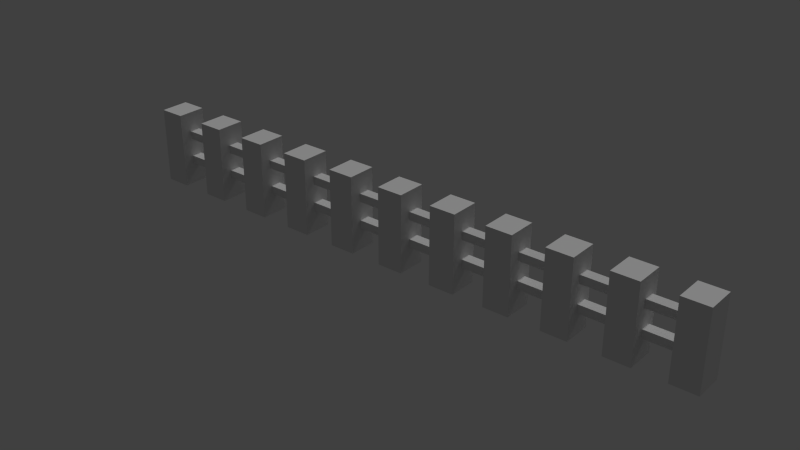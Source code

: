 # Source: Fence.blend  (saved by Blender 2.75.0; exported with 4.5.12 LTS)
import bpy
from mathutils import Matrix  # noqa: F401  (used for matrix-valued properties, if any)

bpy.ops.wm.read_factory_settings(use_empty=True)
scene = bpy.context.scene
scene.name = 'Scene'

# ---- collections
col_collection_1 = bpy.data.collections.new('Collection 1'); scene.collection.children.link(col_collection_1)

# ---- materials (node trees are filled in below, after node groups)
mat_material = bpy.data.materials.new('Material')
mat_material.alpha_threshold = 0.0
mat_material.use_transparent_shadow = False
mat_material.roughness = 0.5

# ---- material node trees

# ---- world
world_world = bpy.data.worlds.new('World'); scene.world = world_world
world_world.color = (0.05088, 0.05088, 0.05088)
world_world.use_sun_shadow = False
world_world.sun_shadow_jitter_overblur = 0.0
world_world.cycles.sampling_method = 'MANUAL'
world_world.cycles.sample_map_resolution = 256

# ---- lights
light_point = bpy.data.lights.new('Point', 'SUN')
light_point.transmission_factor = 0.0
light_point.angle = 0.1993
light_point.energy = 1.0
light_point.shadow_buffer_clip_start = 0.5
light_point.shadow_soft_size = 0.1
light_point.shadow_cascade_max_distance = 1000.0
light_point.cycles.use_multiple_importance_sampling = False

# ---- meshes
me_untitled_002 = bpy.data.meshes.new('Untitled.002')
me_untitled_002.from_pydata([(1.804, 1.382, 0.01353), (1.804, 1.382, -0.03517), (-1.776, 1.382, 0.01353), (-1.776, 1.382, -0.03517), (1.804, 0.9991, 0.01353), (1.804, 0.9991, -0.03517), (-1.776, 0.9991, -0.03517), (-1.776, 0.9991, 0.01353), (1.804, 2.632, 0.01353), (1.804, 2.632, -0.03517), (-1.776, 2.632, 0.01353), (-1.776, 2.632, -0.03517), (1.804, 2.249, 0.01353), (1.804, 2.249, -0.03517), (-1.776, 2.249, -0.03517), (-1.776, 2.249, 0.01353), (-0.07871, 3.563, -0.06665), (0.08171, 3.563, -0.06665), (-0.07871, -0.001767, -0.06665), (0.08171, -0.001767, -0.06665), (-0.07871, 3.563, 0.06665), (0.08171, 3.563, 0.06665), (0.08171, -0.001767, 0.06665), (-0.07871, -0.001767, 0.06665), (0.2768, 3.563, -0.06665), (0.4373, 3.563, -0.06665), (0.2768, -0.001767, -0.06665), (0.4373, -0.001767, -0.06665), (0.2768, 3.563, 0.06665), (0.4373, 3.563, 0.06665), (0.4373, -0.001767, 0.06665), (0.2768, -0.001767, 0.06665), (0.6324, 3.563, -0.06665), (0.7928, 3.563, -0.06665), (0.6324, -0.001767, -0.06665), (0.7928, -0.001767, -0.06665), (0.6324, 3.563, 0.06665), (0.7928, 3.563, 0.06665), (0.7928, -0.001767, 0.06665), (0.6324, -0.001767, 0.06665), (0.988, 3.563, -0.06665), (1.148, 3.563, -0.06665), (0.988, -0.001767, -0.06665), (1.148, -0.001767, -0.06665), (0.988, 3.563, 0.06665), (1.148, 3.563, 0.06665), (1.148, -0.001767, 0.06665), (0.988, -0.001767, 0.06665), (1.344, 3.563, -0.06665), (1.504, 3.563, -0.06665), (1.344, -0.001767, -0.06665), (1.504, -0.001767, -0.06665), (1.344, 3.563, 0.06665), (1.504, 3.563, 0.06665), (1.504, -0.001767, 0.06665), (1.344, -0.001767, 0.06665), (1.699, 3.563, -0.06665), (1.859, 3.563, -0.06665), (1.699, -0.001767, -0.06665), (1.859, -0.001767, -0.06665), (1.699, 3.563, 0.06665), (1.859, 3.563, 0.06665), (1.859, -0.001767, 0.06665), (1.699, -0.001767, 0.06665), (-0.4343, 3.563, -0.06665), (-0.2738, 3.563, -0.06665), (-0.4343, -0.001767, -0.06665), (-0.2738, -0.001767, -0.06665), (-0.4343, 3.563, 0.06665), (-0.2738, 3.563, 0.06665), (-0.2738, -0.001767, 0.06665), (-0.4343, -0.001767, 0.06665), (-0.7898, 3.563, -0.06665), (-0.6294, 3.563, -0.06665), (-0.7898, -0.001767, -0.06665), (-0.6294, -0.001767, -0.06665), (-0.7898, 3.563, 0.06665), (-0.6294, 3.563, 0.06665), (-0.6294, -0.001767, 0.06665), (-0.7898, -0.001767, 0.06665), (-1.145, 3.563, -0.06665), (-0.985, 3.563, -0.06665), (-1.145, -0.001767, -0.06665), (-0.985, -0.001767, -0.06665), (-1.145, 3.563, 0.06665), (-0.985, 3.563, 0.06665), (-0.985, -0.001767, 0.06665), (-1.145, -0.001767, 0.06665), (-1.501, 3.563, -0.06665), (-1.341, 3.563, -0.06665), (-1.501, -0.001767, -0.06665), (-1.341, -0.001767, -0.06665), (-1.501, 3.563, 0.06665), (-1.341, 3.563, 0.06665), (-1.341, -0.001767, 0.06665), (-1.501, -0.001767, 0.06665), (-1.856, 3.563, -0.06665), (-1.696, 3.563, -0.06665), (-1.856, -0.001767, -0.06665), (-1.696, -0.001767, -0.06665), (-1.856, 3.563, 0.06665), (-1.696, 3.563, 0.06665), (-1.696, -0.001767, 0.06665), (-1.856, -0.001767, 0.06665)], [], [(4, 7, 6, 5), (0, 1, 3, 2), (1, 5, 6, 3), (2, 7, 4, 0), (12, 15, 14, 13), (8, 9, 11, 10), (9, 13, 14, 11), (10, 15, 12, 8), (20, 23, 22, 21), (16, 17, 19, 18), (17, 21, 22, 19), (18, 23, 20, 16), (17, 16, 20, 21), (28, 31, 30, 29), (24, 25, 27, 26), (25, 29, 30, 27), (26, 31, 28, 24), (25, 24, 28, 29), (36, 39, 38, 37), (32, 33, 35, 34), (33, 37, 38, 35), (34, 39, 36, 32), (33, 32, 36, 37), (44, 47, 46, 45), (40, 41, 43, 42), (41, 45, 46, 43), (42, 47, 44, 40), (41, 40, 44, 45), (52, 55, 54, 53), (48, 49, 51, 50), (49, 53, 54, 51), (50, 55, 52, 48), (49, 48, 52, 53), (60, 63, 62, 61), (56, 57, 59, 58), (57, 61, 62, 59), (58, 63, 60, 56), (57, 56, 60, 61), (68, 71, 70, 69), (64, 65, 67, 66), (65, 69, 70, 67), (66, 71, 68, 64), (65, 64, 68, 69), (76, 79, 78, 77), (72, 73, 75, 74), (73, 77, 78, 75), (74, 79, 76, 72), (73, 72, 76, 77), (84, 87, 86, 85), (80, 81, 83, 82), (81, 85, 86, 83), (82, 87, 84, 80), (81, 80, 84, 85), (92, 95, 94, 93), (88, 89, 91, 90), (89, 93, 94, 91), (90, 95, 92, 88), (89, 88, 92, 93), (100, 103, 102, 101), (96, 97, 99, 98), (97, 101, 102, 99), (98, 103, 100, 96), (97, 96, 100, 101)])
me_untitled_002.polygons.foreach_set('use_smooth', [True] * 63)
_k = set([(0, 2), (1, 3), (4, 7), (5, 6), (8, 10), (9, 11), (12, 15), (13, 14), (16, 17), (16, 18), (16, 20), (17, 19), (17, 21), (20, 21), (20, 23), (21, 22), (24, 25), (24, 26), (24, 28), (25, 27), (25, 29), (28, 29), (28, 31), (29, 30), (32, 33), (32, 34), (32, 36), (33, 35), (33, 37), (36, 37), (36, 39), (37, 38), (40, 41), (40, 42), (40, 44), (41, 43), (41, 45), (44, 45), (44, 47), (45, 46), (48, 49), (48, 50), (48, 52), (49, 51), (49, 53), (52, 53), (52, 55), (53, 54), (56, 57), (56, 58), (56, 60), (57, 59), (57, 61), (60, 61), (60, 63), (61, 62), (64, 65), (64, 66), (64, 68), (65, 67), (65, 69), (68, 69), (68, 71), (69, 70), (72, 73), (72, 74), (72, 76), (73, 75), (73, 77), (76, 77), (76, 79), (77, 78), (80, 81), (80, 82), (80, 84), (81, 83), (81, 85), (84, 85), (84, 87), (85, 86), (88, 89), (88, 90), (88, 92), (89, 91), (89, 93), (92, 93), (92, 95), (93, 94), (96, 97), (96, 98), (96, 100), (97, 99), (97, 101), (100, 101), (100, 103), (101, 102)])
me_untitled_002.attributes.new('sharp_edge', 'BOOLEAN', 'EDGE').data.foreach_set('value', [ (min(e.vertices), max(e.vertices)) in _k for e in me_untitled_002.edges])
_uv = me_untitled_002.uv_layers.new(name='map1')
_uv.uv.foreach_set('vector', [1.0, 0.0, 0.0, 0.0, 0.0, 1.0, 1.0, 1.0, 1.0, 0.0, 1.0, 1.0, 0.0, 1.0, 0.0, 0.0, 1.0, 1.0, 1.0, 1.0, 0.0, 1.0, 0.0, 1.0, 0.0, 0.0, 0.0, 0.0, 1.0, 0.0, 1.0, 0.0, 1.0, 0.0, 0.0, 0.0, 0.0, 1.0, 1.0, 1.0, 1.0, 0.0, 1.0, 1.0, 0.0, 1.0, 0.0, 0.0, 1.0, 1.0, 1.0, 1.0, 0.0, 1.0, 0.0, 1.0, 0.0, 0.0, 0.0, 0.0, 1.0, 0.0, 1.0, 0.0, 0.5625, 0.0, 0.557, 0.1348, 0.5855, 0.1348, 0.6224, 0.0, 0.5625, 1.0, 0.6224, 1.0, 0.5855, 0.6111, 0.557, 0.6111, 0.6224, 1.0, 0.6224, 0.0, 0.5855, 0.1348, 0.5855, 0.6111, 0.557, 0.6111, 0.557, 0.1348, 0.5625, 0.0, 0.5625, 1.0, 0.6224, 1.0, 0.5625, 1.0, 0.5625, 0.0, 0.6224, 0.0, 0.5625, 0.0, 0.557, 0.1348, 0.5855, 0.1348, 0.6224, 0.0, 0.5625, 1.0, 0.6224, 1.0, 0.5855, 0.6111, 0.557, 0.6111, 0.6224, 1.0, 0.6224, 0.0, 0.5855, 0.1348, 0.5855, 0.6111, 0.557, 0.6111, 0.557, 0.1348, 0.5625, 0.0, 0.5625, 1.0, 0.6224, 1.0, 0.5625, 1.0, 0.5625, 0.0, 0.6224, 0.0, 0.5625, 0.0, 0.557, 0.1348, 0.5855, 0.1348, 0.6224, 0.0, 0.5625, 1.0, 0.6224, 1.0, 0.5855, 0.6111, 0.557, 0.6111, 0.6224, 1.0, 0.6224, 0.0, 0.5855, 0.1348, 0.5855, 0.6111, 0.557, 0.6111, 0.557, 0.1348, 0.5625, 0.0, 0.5625, 1.0, 0.6224, 1.0, 0.5625, 1.0, 0.5625, 0.0, 0.6224, 0.0, 0.5625, 0.0, 0.557, 0.1348, 0.5855, 0.1348, 0.6224, 0.0, 0.5625, 1.0, 0.6224, 1.0, 0.5855, 0.6111, 0.557, 0.6111, 0.6224, 1.0, 0.6224, 0.0, 0.5855, 0.1348, 0.5855, 0.6111, 0.557, 0.6111, 0.557, 0.1348, 0.5625, 0.0, 0.5625, 1.0, 0.6224, 1.0, 0.5625, 1.0, 0.5625, 0.0, 0.6224, 0.0, 0.5625, 0.0, 0.557, 0.1348, 0.5855, 0.1348, 0.6224, 0.0, 0.5625, 1.0, 0.6224, 1.0, 0.5855, 0.6111, 0.557, 0.6111, 0.6224, 1.0, 0.6224, 0.0, 0.5855, 0.1348, 0.5855, 0.6111, 0.557, 0.6111, 0.557, 0.1348, 0.5625, 0.0, 0.5625, 1.0, 0.6224, 1.0, 0.5625, 1.0, 0.5625, 0.0, 0.6224, 0.0, 0.5625, 0.0, 0.557, 0.1348, 0.5855, 0.1348, 0.6224, 0.0, 0.5625, 1.0, 0.6224, 1.0, 0.5855, 0.6111, 0.557, 0.6111, 0.6224, 1.0, 0.6224, 0.0, 0.5855, 0.1348, 0.5855, 0.6111, 0.557, 0.6111, 0.557, 0.1348, 0.5625, 0.0, 0.5625, 1.0, 0.6224, 1.0, 0.5625, 1.0, 0.5625, 0.0, 0.6224, 0.0, 0.5625, 0.0, 0.557, 0.1348, 0.5855, 0.1348, 0.6224, 0.0, 0.5625, 1.0, 0.6224, 1.0, 0.5855, 0.6111, 0.557, 0.6111, 0.6224, 1.0, 0.6224, 0.0, 0.5855, 0.1348, 0.5855, 0.6111, 0.557, 0.6111, 0.557, 0.1348, 0.5625, 0.0, 0.5625, 1.0, 0.6224, 1.0, 0.5625, 1.0, 0.5625, 0.0, 0.6224, 0.0, 0.5625, 0.0, 0.557, 0.1348, 0.5855, 0.1348, 0.6224, 0.0, 0.5625, 1.0, 0.6224, 1.0, 0.5855, 0.6111, 0.557, 0.6111, 0.6224, 1.0, 0.6224, 0.0, 0.5855, 0.1348, 0.5855, 0.6111, 0.557, 0.6111, 0.557, 0.1348, 0.5625, 0.0, 0.5625, 1.0, 0.6224, 1.0, 0.5625, 1.0, 0.5625, 0.0, 0.6224, 0.0, 0.5625, 0.0, 0.557, 0.1348, 0.5855, 0.1348, 0.6224, 0.0, 0.5625, 1.0, 0.6224, 1.0, 0.5855, 0.6111, 0.557, 0.6111, 0.6224, 1.0, 0.6224, 0.0, 0.5855, 0.1348, 0.5855, 0.6111, 0.557, 0.6111, 0.557, 0.1348, 0.5625, 0.0, 0.5625, 1.0, 0.6224, 1.0, 0.5625, 1.0, 0.5625, 0.0, 0.6224, 0.0, 0.5625, 0.0, 0.557, 0.1348, 0.5855, 0.1348, 0.6224, 0.0, 0.5625, 1.0, 0.6224, 1.0, 0.5855, 0.6111, 0.557, 0.6111, 0.6224, 1.0, 0.6224, 0.0, 0.5855, 0.1348, 0.5855, 0.6111, 0.557, 0.6111, 0.557, 0.1348, 0.5625, 0.0, 0.5625, 1.0, 0.6224, 1.0, 0.5625, 1.0, 0.5625, 0.0, 0.6224, 0.0, 0.5625, 0.0, 0.557, 0.1348, 0.5855, 0.1348, 0.6224, 0.0, 0.5625, 1.0, 0.6224, 1.0, 0.5855, 0.6111, 0.557, 0.6111, 0.6224, 1.0, 0.6224, 0.0, 0.5855, 0.1348, 0.5855, 0.6111, 0.557, 0.6111, 0.557, 0.1348, 0.5625, 0.0, 0.5625, 1.0, 0.6224, 1.0, 0.5625, 1.0, 0.5625, 0.0, 0.6224, 0.0])
me_untitled_002.materials.append(mat_material)
me_untitled_002.use_remesh_preserve_volume = False
me_untitled_002.use_remesh_preserve_attributes = False
me_untitled_002.use_mirror_vertex_groups = False
me_untitled_002.update()
me_untitled_002.normals_split_custom_set([tuple(v) for v in zip(*[iter([0.0, -1.0, -8.207e-06, 0.0, -1.0, -8.207e-06, 0.0, -1.0, -8.207e-06, 0.0, -1.0, -8.207e-06, 0.0, 1.0, 3.009e-05, 0.0, 1.0, 3.009e-05, 0.0, 1.0, 3.009e-05, 0.0, 1.0, 3.009e-05, 0.0, -1.948e-08, -1.0, 0.0, -1.948e-08, -1.0, 0.0, -1.948e-08, -1.0, 0.0, -1.948e-08, -1.0, 0.0, 1.461e-08, 1.0, 0.0, 1.461e-08, 1.0, 0.0, 1.461e-08, 1.0, 0.0, 1.461e-08, 1.0, 0.0, -1.0, -1.094e-05, 0.0, -1.0, -1.094e-05, 0.0, -1.0, -1.094e-05, 0.0, -1.0, -1.094e-05, 0.0, 1.0, 3.283e-05, 0.0, 1.0, 3.283e-05, 0.0, 1.0, 3.283e-05, 0.0, 1.0, 3.283e-05, 0.0, -1.948e-08, -1.0, 0.0, -1.948e-08, -1.0, 0.0, -1.948e-08, -1.0, 0.0, -1.948e-08, -1.0, 0.0, 1.461e-08, 1.0, 0.0, 1.461e-08, 1.0, 0.0, 1.461e-08, 1.0, 0.0, 1.461e-08, 1.0, 0.0, 0.0, 1.0, 0.0, 0.0, 1.0, 0.0, 0.0, 1.0, 0.0, 0.0, 1.0, 0.0, 0.0, -1.0, 0.0, 0.0, -1.0, 0.0, 0.0, -1.0, 0.0, 0.0, -1.0, 1.0, 0.0, 0.0, 1.0, 0.0, 0.0, 1.0, 0.0, 0.0, 1.0, 0.0, 0.0, -1.0, 0.0, 0.0, -1.0, 0.0, 0.0, -1.0, 0.0, 0.0, -1.0, 0.0, 0.0, 0.0, 1.0, 0.0, 0.0, 1.0, 0.0, 0.0, 1.0, 0.0, 0.0, 1.0, 0.0, 0.0, 0.0, 1.0, 0.0, 0.0, 1.0, 0.0, 0.0, 1.0, 0.0, 0.0, 1.0, 0.0, 0.0, -1.0, 0.0, 0.0, -1.0, 0.0, 0.0, -1.0, 0.0, 0.0, -1.0, 1.0, 0.0, 0.0, 1.0, 0.0, 0.0, 1.0, 0.0, 0.0, 1.0, 0.0, 0.0, -1.0, 0.0, 0.0, -1.0, 0.0, 0.0, -1.0, 0.0, 0.0, -1.0, 0.0, 0.0, 0.0, 1.0, 0.0, 0.0, 1.0, 0.0, 0.0, 1.0, 0.0, 0.0, 1.0, 0.0, 0.0, 0.0, 1.0, 0.0, 0.0, 1.0, 0.0, 0.0, 1.0, 0.0, 0.0, 1.0, 0.0, 0.0, -1.0, 0.0, 0.0, -1.0, 0.0, 0.0, -1.0, 0.0, 0.0, -1.0, 1.0, 0.0, 0.0, 1.0, 0.0, 0.0, 1.0, 0.0, 0.0, 1.0, 0.0, 0.0, -1.0, 0.0, 0.0, -1.0, 0.0, 0.0, -1.0, 0.0, 0.0, -1.0, 0.0, 0.0, 0.0, 1.0, 0.0, 0.0, 1.0, 0.0, 0.0, 1.0, 0.0, 0.0, 1.0, 0.0, 0.0, 0.0, 1.0, 0.0, 0.0, 1.0, 0.0, 0.0, 1.0, 0.0, 0.0, 1.0, 0.0, 0.0, -1.0, 0.0, 0.0, -1.0, 0.0, 0.0, -1.0, 0.0, 0.0, -1.0, 1.0, 0.0, 0.0, 1.0, 0.0, 0.0, 1.0, 0.0, 0.0, 1.0, 0.0, 0.0, -1.0, 0.0, 0.0, -1.0, 0.0, 0.0, -1.0, 0.0, 0.0, -1.0, 0.0, 0.0, 0.0, 1.0, 0.0, 0.0, 1.0, 0.0, 0.0, 1.0, 0.0, 0.0, 1.0, 0.0, 0.0, 0.0, 1.0, 0.0, 0.0, 1.0, 0.0, 0.0, 1.0, 0.0, 0.0, 1.0, 0.0, 0.0, -1.0, 0.0, 0.0, -1.0, 0.0, 0.0, -1.0, 0.0, 0.0, -1.0, 1.0, 0.0, 0.0, 1.0, 0.0, 0.0, 1.0, 0.0, 0.0, 1.0, 0.0, 0.0, -1.0, 0.0, 0.0, -1.0, 0.0, 0.0, -1.0, 0.0, 0.0, -1.0, 0.0, 0.0, 0.0, 1.0, 0.0, 0.0, 1.0, 0.0, 0.0, 1.0, 0.0, 0.0, 1.0, 0.0, 0.0, 0.0, 1.0, 0.0, 0.0, 1.0, 0.0, 0.0, 1.0, 0.0, 0.0, 1.0, 0.0, 0.0, -1.0, 0.0, 0.0, -1.0, 0.0, 0.0, -1.0, 0.0, 0.0, -1.0, 1.0, 0.0, 0.0, 1.0, 0.0, 0.0, 1.0, 0.0, 0.0, 1.0, 0.0, 0.0, -1.0, 0.0, 0.0, -1.0, 0.0, 0.0, -1.0, 0.0, 0.0, -1.0, 0.0, 0.0, 0.0, 1.0, 0.0, 0.0, 1.0, 0.0, 0.0, 1.0, 0.0, 0.0, 1.0, 0.0, 0.0, 0.0, 1.0, 0.0, 0.0, 1.0, 0.0, 0.0, 1.0, 0.0, 0.0, 1.0, 0.0, 0.0, -1.0, 0.0, 0.0, -1.0, 0.0, 0.0, -1.0, 0.0, 0.0, -1.0, 1.0, 0.0, 0.0, 1.0, 0.0, 0.0, 1.0, 0.0, 0.0, 1.0, 0.0, 0.0, -1.0, 0.0, 0.0, -1.0, 0.0, 0.0, -1.0, 0.0, 0.0, -1.0, 0.0, 0.0, 0.0, 1.0, 0.0, 0.0, 1.0, 0.0, 0.0, 1.0, 0.0, 0.0, 1.0, 0.0, 0.0, 0.0, 1.0, 0.0, 0.0, 1.0, 0.0, 0.0, 1.0, 0.0, 0.0, 1.0, 0.0, 0.0, -1.0, 0.0, 0.0, -1.0, 0.0, 0.0, -1.0, 0.0, 0.0, -1.0, 1.0, 0.0, 0.0, 1.0, 0.0, 0.0, 1.0, 0.0, 0.0, 1.0, 0.0, 0.0, -1.0, 0.0, 0.0, -1.0, 0.0, 0.0, -1.0, 0.0, 0.0, -1.0, 0.0, 0.0, 0.0, 1.0, 0.0, 0.0, 1.0, 0.0, 0.0, 1.0, 0.0, 0.0, 1.0, 0.0, 0.0, 0.0, 1.0, 0.0, 0.0, 1.0, 0.0, 0.0, 1.0, 0.0, 0.0, 1.0, 0.0, 0.0, -1.0, 0.0, 0.0, -1.0, 0.0, 0.0, -1.0, 0.0, 0.0, -1.0, 1.0, 0.0, 0.0, 1.0, 0.0, 0.0, 1.0, 0.0, 0.0, 1.0, 0.0, 0.0, -1.0, 0.0, 0.0, -1.0, 0.0, 0.0, -1.0, 0.0, 0.0, -1.0, 0.0, 0.0, 0.0, 1.0, 0.0, 0.0, 1.0, 0.0, 0.0, 1.0, 0.0, 0.0, 1.0, 0.0, 0.0, 0.0, 1.0, 0.0, 0.0, 1.0, 0.0, 0.0, 1.0, 0.0, 0.0, 1.0, 0.0, 0.0, -1.0, 0.0, 0.0, -1.0, 0.0, 0.0, -1.0, 0.0, 0.0, -1.0, 1.0, 0.0, 0.0, 1.0, 0.0, 0.0, 1.0, 0.0, 0.0, 1.0, 0.0, 0.0, -1.0, 0.0, 0.0, -1.0, 0.0, 0.0, -1.0, 0.0, 0.0, -1.0, 0.0, 0.0, 0.0, 1.0, 0.0, 0.0, 1.0, 0.0, 0.0, 1.0, 0.0, 0.0, 1.0, 0.0, 0.0, 0.0, 1.0, 0.0, 0.0, 1.0, 0.0, 0.0, 1.0, 0.0, 0.0, 1.0, 0.0, 0.0, -1.0, 0.0, 0.0, -1.0, 0.0, 0.0, -1.0, 0.0, 0.0, -1.0, 1.0, 0.0, 0.0, 1.0, 0.0, 0.0, 1.0, 0.0, 0.0, 1.0, 0.0, 0.0, -1.0, 0.0, 0.0, -1.0, 0.0, 0.0, -1.0, 0.0, 0.0, -1.0, 0.0, 0.0, 0.0, 1.0, 0.0, 0.0, 1.0, 0.0, 0.0, 1.0, 0.0, 0.0, 1.0, 0.0])] * 3)])

# ---- objects
ob_point = bpy.data.objects.new('Point', light_point)
ob_fence_short_mesh = bpy.data.objects.new('fence_short_mesh', me_untitled_002)

# ---- transforms, parenting, visibility, modifiers, constraints
ob_point.location = (0.174, 3.0, 2.248)
ob_point.rotation_euler = (5.498, 0.0, 0.0)
ob_point.lineart.crease_threshold = 0.0
ob_fence_short_mesh.location = (0.0, 0.0, 0.0)
ob_fence_short_mesh.rotation_euler = (1.571, 0.0, 0.0)
ob_fence_short_mesh.scale = (2.25, 0.3, 3.0)
ob_fence_short_mesh.color = (0.8, 0.8, 0.8, 1.0)
ob_fence_short_mesh.lineart.crease_threshold = 0.0

# ---- collection membership
col_collection_1.objects.link(ob_point)
col_collection_1.objects.link(ob_fence_short_mesh)

# ---- scene / render settings (as saved in the file)
scene.frame_start = 1; scene.frame_end = 250; scene.frame_set(1)
scene.render.engine = 'BLENDER_EEVEE_NEXT'
scene.render.resolution_percentage = 50
scene.render.dither_intensity = 0.0
scene.cycles.use_denoising = False
scene.cycles.samples = 10
scene.cycles.sampling_pattern = 'TABULATED_SOBOL'
scene.cycles.light_sampling_threshold = 0.0
scene.cycles.use_adaptive_sampling = False
scene.cycles.use_light_tree = False
scene.cycles.blur_glossy = 0.0
scene.cycles.pixel_filter_type = 'GAUSSIAN'
scene.cycles.sample_clamp_indirect = 0.0
scene.view_settings.view_transform = 'Standard'
bpy.context.view_layer.update()

# ---- added for rendering (the .blend has no active camera): camera
cam_auto = bpy.data.cameras.new('AutoCamera')
cam_auto.lens = 50.0
cam_auto.sensor_width = 36.0
cam_auto.clip_end = 1000.0
ob_auto_camera = bpy.data.objects.new('AutoCamera', cam_auto)
scene.collection.objects.link(ob_auto_camera)
ob_auto_camera.location = (7.81094, -9.36907, 6.78025)
ob_auto_camera.rotation_euler = (1.09748, -7.21219e-08, 0.694738)
scene.camera = ob_auto_camera
bpy.context.view_layer.update()
